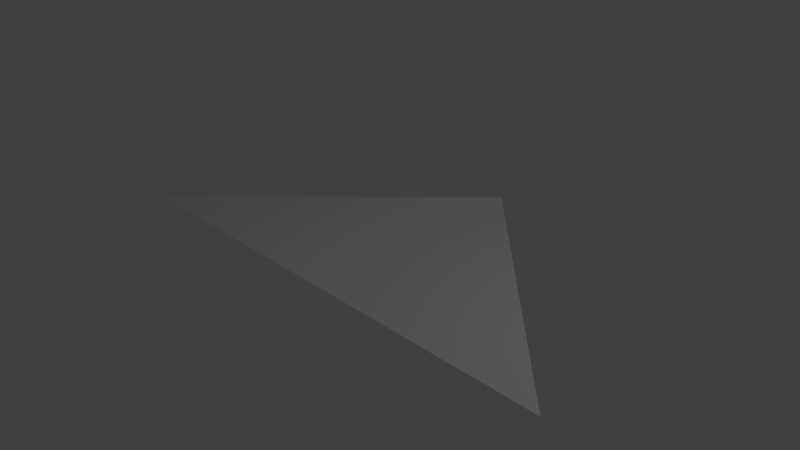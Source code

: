 # Source: screen.blend  (saved by Blender 2.76.0; exported with 4.5.12 LTS)
import bpy
from mathutils import Matrix  # noqa: F401  (used for matrix-valued properties, if any)

bpy.ops.wm.read_factory_settings(use_empty=True)
scene = bpy.context.scene
scene.name = 'Scene'

# ---- collections
col_collection_1 = bpy.data.collections.new('Collection 1'); scene.collection.children.link(col_collection_1)

# ---- world
world_world = bpy.data.worlds.new('World'); scene.world = world_world
world_world.color = (0.05088, 0.05088, 0.05088)
world_world.use_sun_shadow = False
world_world.sun_shadow_jitter_overblur = 0.0
world_world.cycles.sampling_method = 'MANUAL'
world_world.cycles.sample_map_resolution = 256

# ---- cameras
cam_camera = bpy.data.cameras.new('Camera')
cam_camera.clip_end = 100.0
cam_camera.lens = 35.0
cam_camera.sensor_width = 32.0
cam_camera.sensor_height = 18.0
cam_camera.ortho_scale = 7.314
cam_camera.dof.focus_distance = 0.0
cam_camera.dof.aperture_fstop = 128.0

# ---- lights
light_lamp = bpy.data.lights.new('Lamp', 'POINT')
light_lamp.transmission_factor = 0.0
light_lamp.cutoff_distance = 30.0
light_lamp.energy = 100.0
light_lamp.shadow_buffer_clip_start = 1.001
light_lamp.shadow_soft_size = 0.1
light_lamp.shadow_maximum_resolution = 0.006
light_lamp.use_absolute_resolution = True
light_lamp.cycles.use_multiple_importance_sampling = False

# ---- meshes
me_plane = bpy.data.meshes.new('Plane')
me_plane.from_pydata([(-3.536, -1.036, 0.0), (3.536, -1.036, 0.0), (0.0, 2.5, 0.0)], [], [(0, 2, 1)])
_uv = me_plane.uv_layers.new(name='UVMap')
_uv.uv.foreach_set('vector', [0.003977, 0.6875, 0.5, 0.1876, 0.9999, 0.6875])
me_plane.use_remesh_preserve_volume = False
me_plane.use_remesh_preserve_attributes = False
me_plane.use_mirror_vertex_groups = False
me_plane.update()

# ---- objects
ob_plane = bpy.data.objects.new('Plane', me_plane)
ob_lamp = bpy.data.objects.new('Lamp', light_lamp)
ob_camera = bpy.data.objects.new('Camera', cam_camera)

# ---- transforms, parenting, visibility, modifiers, constraints
ob_plane.location = (0.0, 0.0, 0.0)
ob_plane.lineart.crease_threshold = 0.0
ob_lamp.location = (4.076, 1.005, 5.904)
ob_lamp.rotation_euler = (0.6503, 0.05522, 1.866)
ob_lamp.lock_rotations_4d = False
ob_lamp.empty_display_type = 'ARROWS'
ob_lamp.color = (0.0, 0.0, 0.0, 0.0)
ob_lamp.lineart.crease_threshold = 0.0
ob_camera.location = (7.481, -6.508, 5.344)
ob_camera.rotation_euler = (1.109, 0.01082, 0.8149)
ob_camera.lock_rotations_4d = False
ob_camera.empty_display_type = 'ARROWS'
ob_camera.color = (0.0, 0.0, 0.0, 0.0)
ob_camera.display_type = 'WIRE'
ob_camera.lineart.crease_threshold = 0.0

# ---- collection membership
col_collection_1.objects.link(ob_plane)
col_collection_1.objects.link(ob_lamp)
col_collection_1.objects.link(ob_camera)

# ---- scene / render settings (as saved in the file)
scene.camera = ob_camera
scene.frame_start = 1; scene.frame_end = 250; scene.frame_set(1)
scene.render.engine = 'BLENDER_EEVEE_NEXT'
scene.render.resolution_percentage = 50
scene.render.dither_intensity = 0.0
scene.cycles.use_denoising = False
scene.cycles.samples = 10
scene.cycles.sampling_pattern = 'TABULATED_SOBOL'
scene.cycles.light_sampling_threshold = 0.0
scene.cycles.use_adaptive_sampling = False
scene.cycles.use_light_tree = False
scene.cycles.blur_glossy = 0.0
scene.cycles.pixel_filter_type = 'GAUSSIAN'
scene.cycles.sample_clamp_indirect = 0.0
scene.view_settings.view_transform = 'Standard'
bpy.context.view_layer.update()
